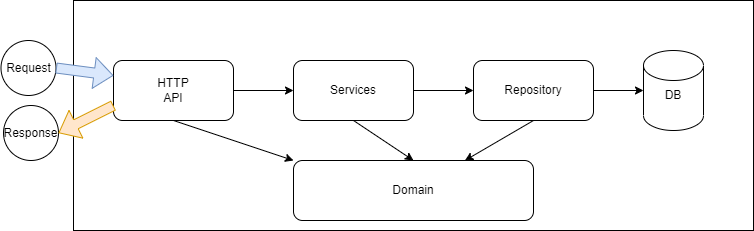

The diagram above was exported from draw.io. Its source (the exported page's mxGraphModel, read from the mxfile embedded in the PNG):
<mxGraphModel dx="2376" dy="2124" grid="1" gridSize="10" guides="1" tooltips="1" connect="1" arrows="1" fold="1" page="1" pageScale="1" pageWidth="850" pageHeight="1100" math="0" shadow="0">
  <root>
    <mxCell id="0" />
    <mxCell id="1" parent="0" />
    <mxCell id="qyYhj2PjeiOWd40g5BW0-2" value="" style="rounded=0;whiteSpace=wrap;html=1;" parent="1" vertex="1">
      <mxGeometry x="100" y="170" width="680" height="230" as="geometry" />
    </mxCell>
    <mxCell id="qyYhj2PjeiOWd40g5BW0-1" value="" style="rounded=1;whiteSpace=wrap;html=1;" parent="1" vertex="1">
      <mxGeometry x="140" y="230" width="120" height="60" as="geometry" />
    </mxCell>
    <mxCell id="qyYhj2PjeiOWd40g5BW0-3" value="HTTP&lt;br&gt;API" style="text;html=1;strokeColor=none;fillColor=none;align=center;verticalAlign=middle;whiteSpace=wrap;rounded=0;" parent="1" vertex="1">
      <mxGeometry x="170" y="245" width="60" height="30" as="geometry" />
    </mxCell>
    <mxCell id="qyYhj2PjeiOWd40g5BW0-4" value="" style="rounded=1;whiteSpace=wrap;html=1;" parent="1" vertex="1">
      <mxGeometry x="320" y="230" width="120" height="60" as="geometry" />
    </mxCell>
    <mxCell id="qyYhj2PjeiOWd40g5BW0-5" value="" style="rounded=1;whiteSpace=wrap;html=1;" parent="1" vertex="1">
      <mxGeometry x="500" y="230" width="120" height="60" as="geometry" />
    </mxCell>
    <mxCell id="qyYhj2PjeiOWd40g5BW0-6" value="" style="shape=cylinder3;whiteSpace=wrap;html=1;boundedLbl=1;backgroundOutline=1;size=15;" parent="1" vertex="1">
      <mxGeometry x="670" y="220" width="60" height="80" as="geometry" />
    </mxCell>
    <mxCell id="qyYhj2PjeiOWd40g5BW0-7" value="" style="endArrow=classic;html=1;rounded=0;exitX=1;exitY=0.5;exitDx=0;exitDy=0;entryX=0;entryY=0.5;entryDx=0;entryDy=0;" parent="1" source="qyYhj2PjeiOWd40g5BW0-4" target="qyYhj2PjeiOWd40g5BW0-5" edge="1">
      <mxGeometry width="50" height="50" relative="1" as="geometry">
        <mxPoint x="400" y="300" as="sourcePoint" />
        <mxPoint x="450" y="250" as="targetPoint" />
      </mxGeometry>
    </mxCell>
    <mxCell id="qyYhj2PjeiOWd40g5BW0-9" value="" style="endArrow=classic;html=1;rounded=0;exitX=1;exitY=0.5;exitDx=0;exitDy=0;" parent="1" source="qyYhj2PjeiOWd40g5BW0-1" target="qyYhj2PjeiOWd40g5BW0-4" edge="1">
      <mxGeometry width="50" height="50" relative="1" as="geometry">
        <mxPoint x="400" y="300" as="sourcePoint" />
        <mxPoint x="320" y="260" as="targetPoint" />
      </mxGeometry>
    </mxCell>
    <mxCell id="qyYhj2PjeiOWd40g5BW0-10" value="" style="endArrow=classic;html=1;rounded=0;exitX=1;exitY=0.5;exitDx=0;exitDy=0;entryX=0;entryY=0.5;entryDx=0;entryDy=0;entryPerimeter=0;" parent="1" source="qyYhj2PjeiOWd40g5BW0-5" target="qyYhj2PjeiOWd40g5BW0-6" edge="1">
      <mxGeometry width="50" height="50" relative="1" as="geometry">
        <mxPoint x="400" y="300" as="sourcePoint" />
        <mxPoint x="450" y="250" as="targetPoint" />
      </mxGeometry>
    </mxCell>
    <mxCell id="qyYhj2PjeiOWd40g5BW0-11" value="Services" style="text;html=1;strokeColor=none;fillColor=none;align=center;verticalAlign=middle;whiteSpace=wrap;rounded=0;" parent="1" vertex="1">
      <mxGeometry x="350" y="245" width="60" height="30" as="geometry" />
    </mxCell>
    <mxCell id="qyYhj2PjeiOWd40g5BW0-12" value="Repository" style="text;html=1;strokeColor=none;fillColor=none;align=center;verticalAlign=middle;whiteSpace=wrap;rounded=0;" parent="1" vertex="1">
      <mxGeometry x="530" y="245" width="60" height="30" as="geometry" />
    </mxCell>
    <mxCell id="qyYhj2PjeiOWd40g5BW0-13" value="DB" style="text;html=1;strokeColor=none;fillColor=none;align=center;verticalAlign=middle;whiteSpace=wrap;rounded=0;" parent="1" vertex="1">
      <mxGeometry x="670" y="250" width="60" height="30" as="geometry" />
    </mxCell>
    <mxCell id="qyYhj2PjeiOWd40g5BW0-14" value="Domain" style="rounded=1;whiteSpace=wrap;html=1;" parent="1" vertex="1">
      <mxGeometry x="320" y="330" width="240" height="60" as="geometry" />
    </mxCell>
    <mxCell id="qyYhj2PjeiOWd40g5BW0-15" value="" style="endArrow=classic;html=1;rounded=0;exitX=0.5;exitY=1;exitDx=0;exitDy=0;entryX=0;entryY=0;entryDx=0;entryDy=0;" parent="1" source="qyYhj2PjeiOWd40g5BW0-1" target="qyYhj2PjeiOWd40g5BW0-14" edge="1">
      <mxGeometry width="50" height="50" relative="1" as="geometry">
        <mxPoint x="400" y="300" as="sourcePoint" />
        <mxPoint x="450" y="250" as="targetPoint" />
      </mxGeometry>
    </mxCell>
    <mxCell id="qyYhj2PjeiOWd40g5BW0-16" value="" style="endArrow=classic;html=1;rounded=0;exitX=0.5;exitY=1;exitDx=0;exitDy=0;entryX=0.5;entryY=0;entryDx=0;entryDy=0;" parent="1" source="qyYhj2PjeiOWd40g5BW0-4" target="qyYhj2PjeiOWd40g5BW0-14" edge="1">
      <mxGeometry width="50" height="50" relative="1" as="geometry">
        <mxPoint x="400" y="300" as="sourcePoint" />
        <mxPoint x="450" y="250" as="targetPoint" />
      </mxGeometry>
    </mxCell>
    <mxCell id="qyYhj2PjeiOWd40g5BW0-17" value="" style="endArrow=classic;html=1;rounded=0;exitX=0.5;exitY=1;exitDx=0;exitDy=0;" parent="1" source="qyYhj2PjeiOWd40g5BW0-5" target="qyYhj2PjeiOWd40g5BW0-14" edge="1">
      <mxGeometry width="50" height="50" relative="1" as="geometry">
        <mxPoint x="400" y="300" as="sourcePoint" />
        <mxPoint x="450" y="250" as="targetPoint" />
      </mxGeometry>
    </mxCell>
    <mxCell id="qyYhj2PjeiOWd40g5BW0-18" value="Request" style="ellipse;whiteSpace=wrap;html=1;aspect=fixed;" parent="1" vertex="1">
      <mxGeometry x="27.5" y="210" width="55" height="55" as="geometry" />
    </mxCell>
    <mxCell id="qyYhj2PjeiOWd40g5BW0-19" value="" style="shape=flexArrow;endArrow=classic;html=1;rounded=0;exitX=1;exitY=0.5;exitDx=0;exitDy=0;entryX=0;entryY=0.25;entryDx=0;entryDy=0;fillColor=#dae8fc;strokeColor=#6c8ebf;" parent="1" source="qyYhj2PjeiOWd40g5BW0-18" target="qyYhj2PjeiOWd40g5BW0-1" edge="1">
      <mxGeometry width="50" height="50" relative="1" as="geometry">
        <mxPoint x="75" y="270" as="sourcePoint" />
        <mxPoint x="125" y="220" as="targetPoint" />
      </mxGeometry>
    </mxCell>
    <mxCell id="qyYhj2PjeiOWd40g5BW0-21" value="Response" style="ellipse;whiteSpace=wrap;html=1;aspect=fixed;" parent="1" vertex="1">
      <mxGeometry x="30" y="275" width="55" height="55" as="geometry" />
    </mxCell>
    <mxCell id="qyYhj2PjeiOWd40g5BW0-22" value="" style="shape=flexArrow;endArrow=classic;html=1;rounded=0;exitX=0;exitY=0.75;exitDx=0;exitDy=0;entryX=1;entryY=0.5;entryDx=0;entryDy=0;fillColor=#ffe6cc;strokeColor=#d79b00;" parent="1" source="qyYhj2PjeiOWd40g5BW0-1" target="qyYhj2PjeiOWd40g5BW0-21" edge="1">
      <mxGeometry width="50" height="50" relative="1" as="geometry">
        <mxPoint x="100" y="290" as="sourcePoint" />
        <mxPoint x="155" y="327" as="targetPoint" />
      </mxGeometry>
    </mxCell>
  </root>
</mxGraphModel>